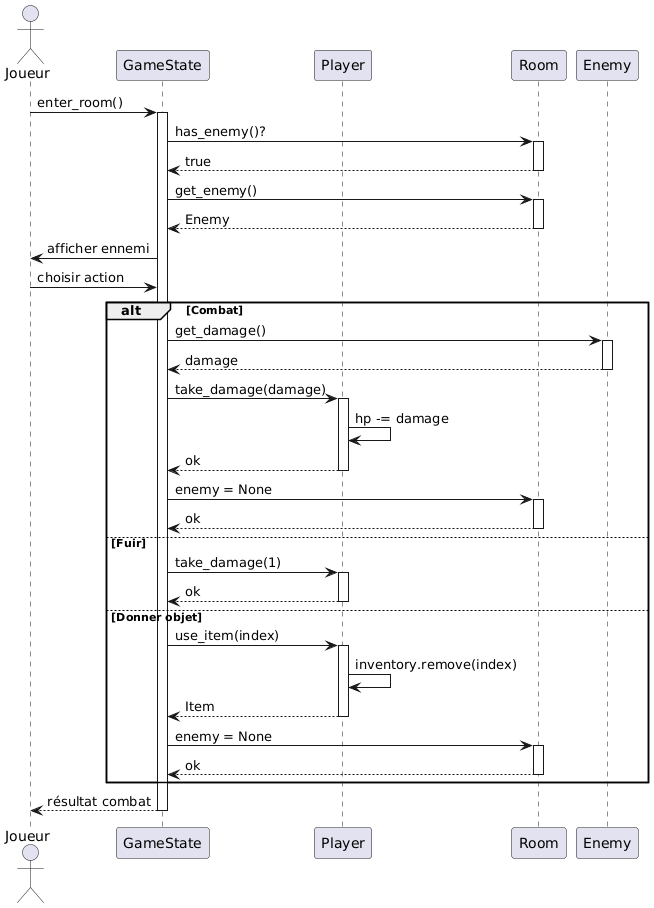

The diagram above was rendered by PlantUML. Its source (embedded in the PNG):
@startuml
actor Joueur
participant "GameState" as GS
participant "Player" as P
participant "Room" as R
participant "Enemy" as E

Joueur -> GS: enter_room()
activate GS

GS -> R: has_enemy()?
activate R
R --> GS: true
deactivate R

GS -> R: get_enemy()
activate R
R --> GS: Enemy
deactivate R

GS -> Joueur: afficher ennemi
Joueur -> GS: choisir action

alt Combat
    GS -> E: get_damage()
    activate E
    E --> GS: damage
    deactivate E
    
    GS -> P: take_damage(damage)
    activate P
    P -> P: hp -= damage
    P --> GS: ok
    deactivate P
    
    GS -> R: enemy = None
    activate R
    R --> GS: ok
    deactivate R

else Fuir
    GS -> P: take_damage(1)
    activate P
    P --> GS: ok
    deactivate P

else Donner objet
    GS -> P: use_item(index)
    activate P
    P -> P: inventory.remove(index)
    P --> GS: Item
    deactivate P
    
    GS -> R: enemy = None
    activate R
    R --> GS: ok
    deactivate R
end

GS --> Joueur: résultat combat
deactivate GS
@enduml